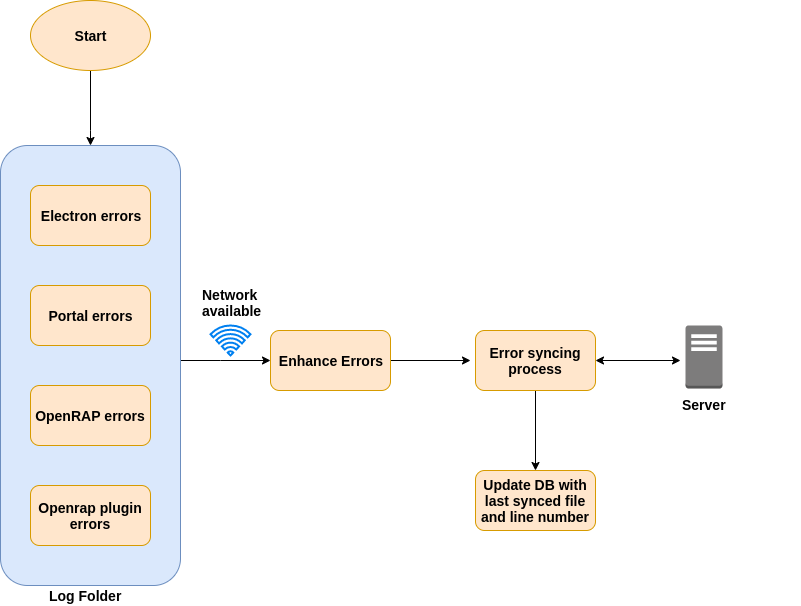

The diagram above was exported from draw.io. Its source (the exported page's mxGraphModel, read from the mxfile embedded in the PNG):
<mxGraphModel dx="1424" dy="695" grid="1" gridSize="10" guides="1" tooltips="1" connect="1" arrows="1" fold="1" page="1" pageScale="1" pageWidth="850" pageHeight="1400" math="0" shadow="0">
  <root>
    <mxCell id="0" />
    <mxCell id="1" parent="0" />
    <mxCell id="E6lDJdTpXaYDF4OAtucT-7" value="" style="edgeStyle=orthogonalEdgeStyle;rounded=0;orthogonalLoop=1;jettySize=auto;html=1;" parent="1" source="BCMDm2S3m2513C3Yonfh-1" target="E6lDJdTpXaYDF4OAtucT-1" edge="1">
      <mxGeometry relative="1" as="geometry">
        <Array as="points">
          <mxPoint x="180" y="210" />
          <mxPoint x="180" y="210" />
        </Array>
      </mxGeometry>
    </mxCell>
    <mxCell id="BCMDm2S3m2513C3Yonfh-1" value="&lt;b&gt;&lt;font style=&quot;font-size: 14px&quot;&gt;Start&lt;/font&gt;&lt;/b&gt;" style="ellipse;whiteSpace=wrap;html=1;fillColor=#ffe6cc;strokeColor=#d79b00;" parent="1" vertex="1">
      <mxGeometry x="120" y="80" width="120" height="70" as="geometry" />
    </mxCell>
    <mxCell id="BCMDm2S3m2513C3Yonfh-3" style="edgeStyle=orthogonalEdgeStyle;rounded=0;orthogonalLoop=1;jettySize=auto;html=1;exitX=0.5;exitY=1;exitDx=0;exitDy=0;" parent="1" source="BCMDm2S3m2513C3Yonfh-1" target="BCMDm2S3m2513C3Yonfh-1" edge="1">
      <mxGeometry relative="1" as="geometry" />
    </mxCell>
    <mxCell id="BCMDm2S3m2513C3Yonfh-5" value="&lt;b&gt;&lt;font style=&quot;font-size: 14px&quot;&gt;Electron errors&lt;/font&gt;&lt;/b&gt;" style="rounded=1;whiteSpace=wrap;html=1;fillColor=#ffe6cc;strokeColor=#d79b00;" parent="1" vertex="1">
      <mxGeometry x="115" y="475" width="120" height="60" as="geometry" />
    </mxCell>
    <mxCell id="6tfdP_bnTVsh5TAmoZaZ-3" value="" style="edgeStyle=orthogonalEdgeStyle;rounded=0;orthogonalLoop=1;jettySize=auto;html=1;" parent="1" source="BCMDm2S3m2513C3Yonfh-10" edge="1">
      <mxGeometry relative="1" as="geometry">
        <mxPoint x="560" y="440" as="targetPoint" />
      </mxGeometry>
    </mxCell>
    <mxCell id="BCMDm2S3m2513C3Yonfh-10" value="&lt;b&gt;&lt;font style=&quot;font-size: 14px&quot;&gt;Enhance Errors&lt;/font&gt;&lt;/b&gt;" style="rounded=1;whiteSpace=wrap;html=1;fillColor=#ffe6cc;strokeColor=#d79b00;" parent="1" vertex="1">
      <mxGeometry x="360" y="410" width="120" height="60" as="geometry" />
    </mxCell>
    <mxCell id="BCMDm2S3m2513C3Yonfh-31" value="" style="html=1;verticalLabelPosition=bottom;align=center;labelBackgroundColor=#ffffff;verticalAlign=top;strokeWidth=2;strokeColor=#0080F0;shadow=0;dashed=0;shape=mxgraph.ios7.icons.wifi;pointerEvents=1" parent="1" vertex="1">
      <mxGeometry x="300" y="405" width="40" height="30" as="geometry" />
    </mxCell>
    <mxCell id="BCMDm2S3m2513C3Yonfh-33" value="&lt;b style=&quot;font-size: 14px&quot;&gt;Network&lt;br&gt;available&lt;/b&gt;" style="text;html=1;" parent="1" vertex="1">
      <mxGeometry x="290" y="360" width="60" height="30" as="geometry" />
    </mxCell>
    <mxCell id="BCMDm2S3m2513C3Yonfh-34" value="" style="outlineConnect=0;dashed=0;verticalLabelPosition=bottom;verticalAlign=top;align=center;html=1;shape=mxgraph.aws3.traditional_server;fillColor=#7D7C7C;gradientColor=none;" parent="1" vertex="1">
      <mxGeometry x="775" y="405" width="37" height="63" as="geometry" />
    </mxCell>
    <mxCell id="BCMDm2S3m2513C3Yonfh-38" value="&lt;b&gt;&lt;font style=&quot;font-size: 14px&quot;&gt;Server&lt;/font&gt;&lt;/b&gt;" style="text;html=1;" parent="1" vertex="1">
      <mxGeometry x="770" y="470" width="120" height="30" as="geometry" />
    </mxCell>
    <mxCell id="E6lDJdTpXaYDF4OAtucT-17" value="" style="edgeStyle=orthogonalEdgeStyle;rounded=0;orthogonalLoop=1;jettySize=auto;html=1;entryX=0;entryY=0.5;entryDx=0;entryDy=0;" parent="1" source="E6lDJdTpXaYDF4OAtucT-1" target="BCMDm2S3m2513C3Yonfh-10" edge="1">
      <mxGeometry relative="1" as="geometry">
        <mxPoint x="350" y="445" as="targetPoint" />
        <Array as="points">
          <mxPoint x="310" y="440" />
          <mxPoint x="310" y="440" />
        </Array>
      </mxGeometry>
    </mxCell>
    <mxCell id="E6lDJdTpXaYDF4OAtucT-1" value="" style="rounded=1;whiteSpace=wrap;html=1;fillColor=#dae8fc;strokeColor=#6c8ebf;" parent="1" vertex="1">
      <mxGeometry x="90" y="225" width="180" height="440" as="geometry" />
    </mxCell>
    <mxCell id="E6lDJdTpXaYDF4OAtucT-2" value="&lt;b style=&quot;white-space: normal&quot;&gt;&lt;font style=&quot;font-size: 14px&quot;&gt;Openrap plugin errors&lt;/font&gt;&lt;/b&gt;" style="rounded=1;whiteSpace=wrap;html=1;fillColor=#ffe6cc;strokeColor=#d79b00;" parent="1" vertex="1">
      <mxGeometry x="120" y="565" width="120" height="60" as="geometry" />
    </mxCell>
    <mxCell id="E6lDJdTpXaYDF4OAtucT-4" value="&lt;b style=&quot;white-space: normal&quot;&gt;&lt;font style=&quot;font-size: 14px&quot;&gt;OpenRAP errors&lt;/font&gt;&lt;/b&gt;" style="rounded=1;whiteSpace=wrap;html=1;fillColor=#ffe6cc;strokeColor=#d79b00;" parent="1" vertex="1">
      <mxGeometry x="120" y="465" width="120" height="60" as="geometry" />
    </mxCell>
    <mxCell id="E6lDJdTpXaYDF4OAtucT-5" value="&lt;font style=&quot;font-size: 14px&quot;&gt;&lt;b&gt;Portal errors&lt;/b&gt;&lt;/font&gt;" style="rounded=1;whiteSpace=wrap;html=1;fillColor=#ffe6cc;strokeColor=#d79b00;" parent="1" vertex="1">
      <mxGeometry x="120" y="365" width="120" height="60" as="geometry" />
    </mxCell>
    <mxCell id="E6lDJdTpXaYDF4OAtucT-6" value="&lt;b&gt;&lt;font style=&quot;font-size: 14px&quot;&gt;Electron errors&lt;/font&gt;&lt;/b&gt;" style="rounded=1;whiteSpace=wrap;html=1;fillColor=#ffe6cc;strokeColor=#d79b00;" parent="1" vertex="1">
      <mxGeometry x="120" y="265" width="120" height="60" as="geometry" />
    </mxCell>
    <mxCell id="E6lDJdTpXaYDF4OAtucT-8" style="edgeStyle=orthogonalEdgeStyle;rounded=0;orthogonalLoop=1;jettySize=auto;html=1;exitX=0.5;exitY=1;exitDx=0;exitDy=0;" parent="1" source="E6lDJdTpXaYDF4OAtucT-1" target="E6lDJdTpXaYDF4OAtucT-1" edge="1">
      <mxGeometry relative="1" as="geometry" />
    </mxCell>
    <mxCell id="lo_OivGyFiR0e0gtwCXt-4" value="" style="edgeStyle=orthogonalEdgeStyle;rounded=0;orthogonalLoop=1;jettySize=auto;html=1;" edge="1" parent="1" source="YZuscg2VnmIQLAkoVI2F-2" target="lo_OivGyFiR0e0gtwCXt-3">
      <mxGeometry relative="1" as="geometry" />
    </mxCell>
    <mxCell id="YZuscg2VnmIQLAkoVI2F-2" value="&lt;b&gt;&lt;font style=&quot;font-size: 14px&quot;&gt;Error syncing process&lt;/font&gt;&lt;/b&gt;" style="rounded=1;whiteSpace=wrap;html=1;fillColor=#ffe6cc;strokeColor=#d79b00;" parent="1" vertex="1">
      <mxGeometry x="565" y="410" width="120" height="60" as="geometry" />
    </mxCell>
    <mxCell id="lo_OivGyFiR0e0gtwCXt-1" value="&lt;b style=&quot;font-size: 14px&quot;&gt;Log Folder&lt;/b&gt;" style="text;html=1;align=center;verticalAlign=middle;resizable=0;points=[];;autosize=1;" vertex="1" parent="1">
      <mxGeometry x="130" y="665" width="90" height="20" as="geometry" />
    </mxCell>
    <mxCell id="lo_OivGyFiR0e0gtwCXt-2" value="" style="endArrow=classic;startArrow=classic;html=1;exitX=1;exitY=0.5;exitDx=0;exitDy=0;" edge="1" parent="1" source="YZuscg2VnmIQLAkoVI2F-2">
      <mxGeometry width="50" height="50" relative="1" as="geometry">
        <mxPoint x="90" y="760" as="sourcePoint" />
        <mxPoint x="770" y="440" as="targetPoint" />
      </mxGeometry>
    </mxCell>
    <mxCell id="lo_OivGyFiR0e0gtwCXt-3" value="&lt;font style=&quot;font-size: 14px&quot;&gt;&lt;b&gt;Update DB with last synced file and line number&lt;/b&gt;&lt;/font&gt;" style="rounded=1;whiteSpace=wrap;html=1;fillColor=#ffe6cc;strokeColor=#d79b00;" vertex="1" parent="1">
      <mxGeometry x="565" y="550" width="120" height="60" as="geometry" />
    </mxCell>
  </root>
</mxGraphModel>